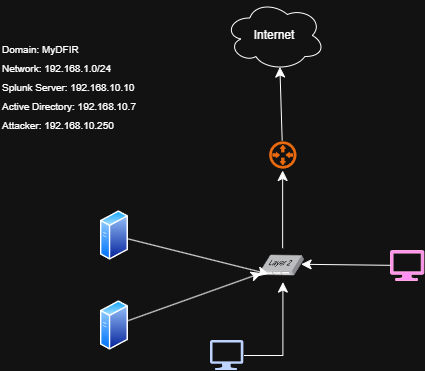

The diagram above was exported from draw.io. Its source (the exported page's mxGraphModel, read from the mxfile embedded in the PNG):
<mxGraphModel dx="677" dy="714" grid="1" gridSize="10" guides="1" tooltips="1" connect="1" arrows="1" fold="1" page="1" pageScale="1" pageWidth="850" pageHeight="1100" math="0" shadow="0">
  <root>
    <mxCell id="0" />
    <mxCell id="1" parent="0" />
    <mxCell id="q6GXVUVIXMX3w1AeNMCU-1" parent="1" style="image;aspect=fixed;perimeter=ellipsePerimeter;html=1;align=center;shadow=0;dashed=0;spacingTop=3;image=img/lib/active_directory/generic_server.svg;" value="" vertex="1">
      <mxGeometry height="50" width="28.000000000000004" x="340" y="240" as="geometry" />
    </mxCell>
    <mxCell id="q6GXVUVIXMX3w1AeNMCU-15" edge="1" parent="1" source="q6GXVUVIXMX3w1AeNMCU-2" style="rounded=0;orthogonalLoop=1;jettySize=auto;html=1;fontSize=12;startSize=8;endSize=8;" target="q6GXVUVIXMX3w1AeNMCU-5">
      <mxGeometry relative="1" as="geometry" />
    </mxCell>
    <mxCell id="q6GXVUVIXMX3w1AeNMCU-2" parent="1" style="image;aspect=fixed;perimeter=ellipsePerimeter;html=1;align=center;shadow=0;dashed=0;spacingTop=3;image=img/lib/active_directory/generic_server.svg;" value="" vertex="1">
      <mxGeometry height="50" width="28.000000000000004" x="340" y="330" as="geometry" />
    </mxCell>
    <mxCell id="q6GXVUVIXMX3w1AeNMCU-9" edge="1" parent="1" source="q6GXVUVIXMX3w1AeNMCU-3" style="edgeStyle=orthogonalEdgeStyle;rounded=0;orthogonalLoop=1;jettySize=auto;html=1;fontSize=12;startSize=8;endSize=8;entryX=0.318;entryY=0.983;entryDx=0;entryDy=0;entryPerimeter=0;" target="q6GXVUVIXMX3w1AeNMCU-5">
      <mxGeometry relative="1" as="geometry">
        <mxPoint x="500" y="439.9000000000001" as="targetPoint" />
      </mxGeometry>
    </mxCell>
    <mxCell id="q6GXVUVIXMX3w1AeNMCU-3" parent="1" style="sketch=0;aspect=fixed;pointerEvents=1;shadow=0;dashed=0;html=1;strokeColor=none;labelPosition=center;verticalLabelPosition=bottom;verticalAlign=top;align=center;fillColor=#00188D;shape=mxgraph.azure.computer" value="" vertex="1">
      <mxGeometry height="30" width="33.33" x="450" y="370" as="geometry" />
    </mxCell>
    <mxCell id="q6GXVUVIXMX3w1AeNMCU-4" parent="1" style="sketch=0;aspect=fixed;pointerEvents=1;shadow=0;dashed=0;html=1;strokeColor=#A50040;labelPosition=center;verticalLabelPosition=bottom;verticalAlign=top;align=center;fillColor=#d80073;shape=mxgraph.azure.computer;fontColor=#ffffff;" value="" vertex="1">
      <mxGeometry height="30" width="33.33" x="630" y="280" as="geometry" />
    </mxCell>
    <mxCell id="q6GXVUVIXMX3w1AeNMCU-18" edge="1" parent="1" source="q6GXVUVIXMX3w1AeNMCU-5" style="edgeStyle=none;curved=1;rounded=0;orthogonalLoop=1;jettySize=auto;html=1;fontSize=12;startSize=8;endSize=8;" target="q6GXVUVIXMX3w1AeNMCU-6" value="">
      <mxGeometry relative="1" as="geometry" />
    </mxCell>
    <mxCell id="q6GXVUVIXMX3w1AeNMCU-5" parent="1" style="image;points=[];aspect=fixed;html=1;align=center;shadow=0;dashed=0;image=img/lib/allied_telesis/switch/Switch_48_port_L2.svg;rotation=-30;" value="" vertex="1">
      <mxGeometry height="30" width="44.32" x="499.99" y="280" as="geometry" />
    </mxCell>
    <mxCell id="q6GXVUVIXMX3w1AeNMCU-6" parent="1" style="points=[];aspect=fixed;html=1;align=center;shadow=0;dashed=0;fillColor=#FF6A00;strokeColor=none;shape=mxgraph.alibaba_cloud.router;" value="" vertex="1">
      <mxGeometry height="30" width="28.75" x="507.78" y="170" as="geometry" />
    </mxCell>
    <mxCell id="q6GXVUVIXMX3w1AeNMCU-7" parent="1" style="ellipse;shape=cloud;whiteSpace=wrap;html=1;" value="Internet" vertex="1">
      <mxGeometry height="70" width="100" x="464.37" y="30" as="geometry" />
    </mxCell>
    <mxCell id="q6GXVUVIXMX3w1AeNMCU-10" edge="1" parent="1" source="q6GXVUVIXMX3w1AeNMCU-4" style="edgeStyle=none;curved=1;rounded=0;orthogonalLoop=1;jettySize=auto;html=1;entryX=0.875;entryY=0.773;entryDx=0;entryDy=0;entryPerimeter=0;fontSize=12;startSize=8;endSize=8;" target="q6GXVUVIXMX3w1AeNMCU-5">
      <mxGeometry relative="1" as="geometry" />
    </mxCell>
    <mxCell id="q6GXVUVIXMX3w1AeNMCU-14" edge="1" parent="1" source="q6GXVUVIXMX3w1AeNMCU-1" style="rounded=0;orthogonalLoop=1;jettySize=auto;html=1;entryX=0.126;entryY=0.507;entryDx=0;entryDy=0;entryPerimeter=0;fontSize=12;startSize=8;endSize=8;" target="q6GXVUVIXMX3w1AeNMCU-5">
      <mxGeometry relative="1" as="geometry" />
    </mxCell>
    <mxCell id="q6GXVUVIXMX3w1AeNMCU-17" edge="1" parent="1" source="q6GXVUVIXMX3w1AeNMCU-6" style="edgeStyle=none;curved=1;rounded=0;orthogonalLoop=1;jettySize=auto;html=1;entryX=0.55;entryY=0.95;entryDx=0;entryDy=0;entryPerimeter=0;fontSize=12;startSize=8;endSize=8;" target="q6GXVUVIXMX3w1AeNMCU-7">
      <mxGeometry relative="1" as="geometry" />
    </mxCell>
    <mxCell id="0rz13DJlk_1PtCiGAWSI-1" parent="1" style="text;html=1;whiteSpace=wrap;strokeColor=none;fillColor=none;align=left;verticalAlign=middle;rounded=0;fontSize=16;" value="&lt;font style=&quot;font-size: 10px;&quot;&gt;Domain: MyDFIR&lt;/font&gt;&lt;div&gt;&lt;font style=&quot;font-size: 10px;&quot;&gt;Network: 192.168.1.0/24&lt;/font&gt;&lt;/div&gt;&lt;div&gt;&lt;font style=&quot;font-size: 10px;&quot;&gt;Splunk Server: 192.168.10.10&lt;/font&gt;&lt;/div&gt;&lt;div&gt;&lt;font style=&quot;font-size: 10px;&quot;&gt;Active Directory: 192.168.10.7&lt;/font&gt;&lt;/div&gt;&lt;div&gt;&lt;font style=&quot;font-size: 10px;&quot;&gt;Attacker: 192.168.10.250&lt;/font&gt;&lt;/div&gt;" vertex="1">
      <mxGeometry height="30" width="180" x="240" y="100" as="geometry" />
    </mxCell>
  </root>
</mxGraphModel>